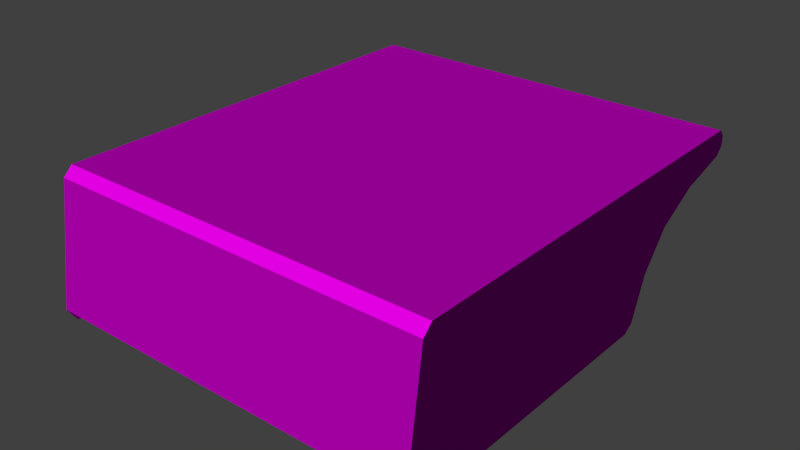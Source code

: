 # Source: decoration_labor_cap.blend  (saved by Blender 2.70.0; exported with 4.5.12 LTS)
import bpy
from mathutils import Matrix  # noqa: F401  (used for matrix-valued properties, if any)

bpy.ops.wm.read_factory_settings(use_empty=True)
scene = bpy.context.scene
scene.name = 'Scene'

# ---- collections
col_collection_1 = bpy.data.collections.new('Collection 1'); scene.collection.children.link(col_collection_1)

# ---- images (referenced by path relative to the original .blend; pixels are not part of the script)
import os
ASSET_DIR = os.environ.get("B2B_ASSET_DIR", "")  # directory of the original .blend (textures are referenced by path, not embedded)
HERE = os.path.dirname(os.path.abspath(__file__))  # packed textures are extracted next to this script under _unpacked/

def load_image(name, relpath, width, height, colorspace="sRGB"):
    """Load a texture the original file referenced (path relative to the .blend, or extracted next to this script)."""
    p = next((c for c in (os.path.join(HERE, relpath), os.path.join(ASSET_DIR, relpath)) if relpath and os.path.exists(c)), "")
    if p:
        img = bpy.data.images.load(p, check_existing=True)
        img.name = name
    else:  # same state as the original file: an image datablock whose file is absent (Cycles renders it pink)
        img = bpy.data.images.new(name, width, height)
        img.source = "FILE"
        img.filepath = "//" + (relpath or name)
    img.colorspace_settings.name = colorspace
    return img
img_decoration_labor_plastic_1_normal_jpg = load_image('decoration_labor_plastic_1_normal.jpg', 'Texturen/decoration_labor_plastic_1_normal.jpg', 1024, 1024, 'sRGB')
img_decoration_labor_plastic_1_diffuse_jpg = load_image('decoration_labor_plastic_1_diffuse.jpg', 'Texturen/decoration_labor_plastic_1_diffuse.jpg', 1024, 1024, 'sRGB')

# ---- materials (node trees are filled in below, after node groups)
mat_decoration_labor_cap_plastic_1 = bpy.data.materials.new('decoration_labor_cap_plastic_1')
mat_decoration_labor_cap_plastic_1.alpha_threshold = 0.0
mat_decoration_labor_cap_plastic_1.roughness = 0.5
mat_decoration_labor_cap_plastic_1.line_color = (0.0, 0.0, 0.0, 1.0)

# ---- material node trees
mat_decoration_labor_cap_plastic_1.use_nodes = True; mat_decoration_labor_cap_plastic_1.node_tree.nodes.clear()
_N = mat_decoration_labor_cap_plastic_1.node_tree.nodes; _L = mat_decoration_labor_cap_plastic_1.node_tree.links
n0 = _N.new('ShaderNodeOutputMaterial'); n0.name = 'Material Output'; n0.location = (300, 300)
n1 = _N.new('ShaderNodeBsdfDiffuse'); n1.name = 'Diffuse BSDF'; n1.location = (10, 300)
n2 = _N.new('ShaderNodeTexImage'); n2.name = 'Image Texture.001'; n2.location = (-573, 175)
n2.width = 140
n2.image = img_decoration_labor_plastic_1_normal_jpg
n3 = _N.new('ShaderNodeTexCoord'); n3.name = 'Texture Coordinate'; n3.location = (-865, 347)
n4 = _N.new('ShaderNodeNormalMap'); n4.name = 'Normal Map'; n4.location = (-324, 171)
n5 = _N.new('ShaderNodeTexImage'); n5.name = 'Image Texture'; n5.location = (-548, 461)
n5.width = 140
n5.image = img_decoration_labor_plastic_1_diffuse_jpg
_L.new(n1.outputs[0], n0.inputs[0])
_L.new(n3.outputs[2], n5.inputs[0])
_L.new(n3.outputs[2], n2.inputs[0])
_L.new(n2.outputs[0], n4.inputs[1])
_L.new(n4.outputs[0], n1.inputs[2])
_L.new(n5.outputs[0], n1.inputs[0])
n0.is_active_output = True

# ---- world
world_world = bpy.data.worlds.new('World'); scene.world = world_world
world_world.color = (0.05088, 0.05088, 0.05088)
world_world.use_sun_shadow = False
world_world.sun_shadow_jitter_overblur = 0.0
world_world.cycles.sampling_method = 'MANUAL'
world_world.cycles.sample_map_resolution = 256

# ---- meshes
me_plane_004 = bpy.data.meshes.new('Plane.004')
me_plane_004.from_pydata([(1.0, -1.0, 0.0), (-1.0, 1.199, -0.09066), (-1.0, -1.048, -0.04828), (1.0, -1.048, -0.04828), (-1.0, -1.137, -0.6759), (1.0, -1.137, -0.6759), (1.0, -1.087, -0.7531), (1.0, 0.4134, -0.7531), (1.0, 0.4671, -0.7183), (1.0, 0.5475, -0.501), (1.0, 0.6924, -0.3186), (1.0, 0.9069, -0.1979), (1.0, 1.164, -0.1282), (1.0, 1.199, -0.09066), (1.0, 1.202, -0.03565), (1.0, 1.172, 0.0), (-1.0, 1.202, -0.03565), (-1.0, 1.172, 0.0), (-1.0, -1.0, 0.0), (-1.0, -1.087, -0.7531), (-1.0, 0.4134, -0.7531), (-1.0, 0.4671, -0.7183), (-1.0, 0.5475, -0.501), (-1.0, 0.6924, -0.3186), (-1.0, 0.9069, -0.1979), (-1.0, 1.164, -0.1282)], [], [(15, 14, 16, 17), (3, 2, 4, 5), (15, 12, 13), (12, 15, 11), (7, 9, 0), (0, 10, 11), (0, 9, 10), (8, 9, 7), (17, 16, 1), (0, 6, 7), (3, 6, 0), (5, 6, 3), (11, 15, 0), (14, 13, 1, 16), (13, 15, 17, 1), (13, 14, 15), (20, 18, 22), (18, 24, 23), (18, 23, 22), (21, 20, 22), (18, 20, 19), (0, 18, 2, 3), (18, 0, 15, 17), (17, 1, 25), (25, 24, 17), (2, 18, 19), (4, 2, 19), (24, 18, 17)])
_uv = me_plane_004.uv_layers.new(name='UVMap')
_uv.uv.foreach_set('vector', [0.9813, 0.4465, 0.9813, 0.4574, 0.5112, 0.4574, 0.5112, 0.4465, 0.9813, 0.1492, 0.5112, 0.1492, 0.5112, 0.000177, 0.9813, 0.000177, 0.5657, 0.8543, 0.5554, 0.8259, 0.5657, 0.832, 0.5554, 0.8259, 0.5657, 0.8543, 0.4927, 0.8275, 0.3443, 0.7354, 0.3914, 0.7832, 0.07628, 0.9998, 0.07628, 0.9998, 0.4363, 0.8146, 0.4927, 0.8275, 0.07628, 0.9998, 0.3914, 0.7832, 0.4363, 0.8146, 0.3587, 0.7397, 0.3914, 0.7832, 0.3443, 0.7354, 0.5155, 0.4461, 0.5112, 0.4361, 0.5155, 0.4239, 0.07628, 0.9998, 0.006315, 0.8359, 0.3443, 0.7354, 0.06217, 0.9922, 0.006315, 0.8359, 0.07628, 0.9998, 0.000177, 0.8567, 0.006315, 0.8359, 0.06217, 0.9922, 0.4927, 0.8275, 0.5657, 0.8543, 0.07628, 0.9998, 0.9813, 0.4574, 0.9813, 0.4703, 0.5112, 0.4703, 0.5112, 0.4574, 0.9813, 0.1656, 0.9813, 0.1878, 0.5112, 0.1878, 0.5112, 0.1656, 0.5112, 0.1882, 0.5155, 0.2004, 0.5112, 0.2104, 0.3443, 0.7351, 0.07628, 0.4707, 0.3914, 0.6873, 0.07628, 0.4707, 0.4927, 0.643, 0.4363, 0.6559, 0.07628, 0.4707, 0.4363, 0.6559, 0.3914, 0.6873, 0.3587, 0.7308, 0.3443, 0.7351, 0.3914, 0.6873, 0.07628, 0.4707, 0.3443, 0.7351, 0.006314, 0.6346, 0.9813, 0.1652, 0.5112, 0.1652, 0.5112, 0.1492, 0.9813, 0.1492, 0.000177, 0.4703, 0.000177, 0.000177, 0.5108, 0.000177, 0.5108, 0.4703, 0.5657, 0.6162, 0.5657, 0.6385, 0.5554, 0.6446, 0.5554, 0.6446, 0.4927, 0.643, 0.5657, 0.6162, 0.06217, 0.4783, 0.07628, 0.4707, 0.006314, 0.6346, 0.000177, 0.6138, 0.06217, 0.4783, 0.006314, 0.6346, 0.4927, 0.643, 0.07628, 0.4707, 0.5657, 0.6162])
me_plane_004.materials.append(mat_decoration_labor_cap_plastic_1)
me_plane_004.use_remesh_preserve_volume = False
me_plane_004.use_remesh_preserve_attributes = False
me_plane_004.use_mirror_vertex_groups = False
me_plane_004.update()

# ---- objects
ob_plane = bpy.data.objects.new('Plane', me_plane_004)

# ---- transforms, parenting, visibility, modifiers, constraints
ob_plane.location = (-6.222, -0.09852, 2.089)
ob_plane.scale = (0.5343, 0.5343, 0.5343)
ob_plane.lineart.crease_threshold = 0.0

# ---- collection membership
col_collection_1.objects.link(ob_plane)

# ---- scene / render settings (as saved in the file)
scene.frame_start = 1; scene.frame_end = 250; scene.frame_set(1)
scene.render.engine = 'CYCLES'
scene.render.resolution_percentage = 50
scene.render.dither_intensity = 0.0
scene.cycles.use_denoising = False
scene.cycles.samples = 10
scene.cycles.sampling_pattern = 'TABULATED_SOBOL'
scene.cycles.light_sampling_threshold = 0.0
scene.cycles.use_adaptive_sampling = False
scene.cycles.use_light_tree = False
scene.cycles.blur_glossy = 0.0
scene.cycles.volume_bounces = 1
scene.cycles.pixel_filter_type = 'GAUSSIAN'
scene.cycles.sample_clamp_indirect = 0.0
scene.view_settings.view_transform = 'Standard'
bpy.context.view_layer.update()

# ---- added for rendering (the .blend has no active camera and no usable light): camera, sun
cam_auto = bpy.data.cameras.new('AutoCamera')
cam_auto.lens = 50.0
cam_auto.sensor_width = 36.0
cam_auto.clip_end = 1000.0
ob_auto_camera = bpy.data.objects.new('AutoCamera', cam_auto)
scene.collection.objects.link(ob_auto_camera)
ob_auto_camera.location = (-4.65598, -1.96066, 3.14109)
ob_auto_camera.rotation_euler = (1.09748, -7.21219e-08, 0.694738)
scene.camera = ob_auto_camera
light_auto_sun = bpy.data.lights.new('AutoSun', 'SUN')
light_auto_sun.energy = 3.0
light_auto_sun.angle = 0.0523599
ob_auto_sun = bpy.data.objects.new('AutoSun', light_auto_sun)
scene.collection.objects.link(ob_auto_sun)
ob_auto_sun.rotation_euler = (0.872665, 0.174533, 0.523599)
bpy.context.view_layer.update()
